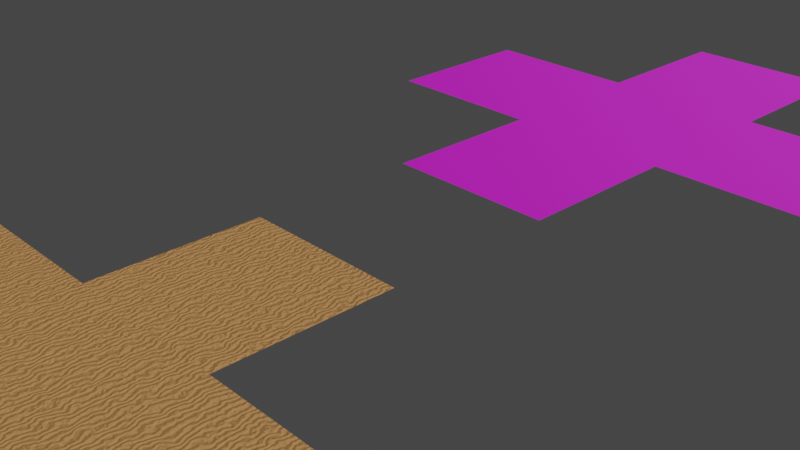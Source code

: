 # Source: Light_Wavy_Sand_Texture.blend  (saved by Blender 2.92.15; exported with 4.5.12 LTS)
import bpy
from mathutils import Matrix  # noqa: F401  (used for matrix-valued properties, if any)

bpy.ops.wm.read_factory_settings(use_empty=True)
scene = bpy.context.scene
scene.name = 'Scene'

# ---- collections
col_collection = bpy.data.collections.new('Collection'); scene.collection.children.link(col_collection)

# ---- images (referenced by path relative to the original .blend; pixels are not part of the script)
import os
ASSET_DIR = os.environ.get("B2B_ASSET_DIR", "")  # directory of the original .blend (textures are referenced by path, not embedded)
HERE = os.path.dirname(os.path.abspath(__file__))  # packed textures are extracted next to this script under _unpacked/

def load_image(name, relpath, width, height, colorspace="sRGB"):
    """Load a texture the original file referenced (path relative to the .blend, or extracted next to this script)."""
    p = next((c for c in (os.path.join(HERE, relpath), os.path.join(ASSET_DIR, relpath)) if relpath and os.path.exists(c)), "")
    if p:
        img = bpy.data.images.load(p, check_existing=True)
        img.name = name
    else:  # same state as the original file: an image datablock whose file is absent (Cycles renders it pink)
        img = bpy.data.images.new(name, width, height)
        img.source = "FILE"
        img.filepath = "//" + (relpath or name)
    img.colorspace_settings.name = colorspace
    return img
img_light_sand_normal = load_image('Light Sand Normal', 'Light Sand Normal.png', 1024, 1024, 'Non-Color')
img_light_sand_diffuse = load_image('Light Sand Diffuse', 'Light Sand Diffuse.png', 1024, 1024, 'sRGB')
img_light_wavy_sand_normal_tiled_png = load_image('Light Wavy Sand Normal Tiled.png', 'Light Wavy Sand Normal Tiled.png', 1024, 1024, 'Non-Color')
img_light_wavy_sand_diffuse_tiled_png = load_image('Light Wavy Sand Diffuse Tiled.png', 'Light Wavy Sand Diffuse Tiled.png', 1024, 1024, 'sRGB')

# ---- materials (node trees are filled in below, after node groups)
mat_light_wavy_sand_texture = bpy.data.materials.new('Light Wavy Sand Texture')
mat_light_wavy_sand_texture_tiled = bpy.data.materials.new('Light Wavy Sand Texture Tiled')

# ---- material node trees
mat_light_wavy_sand_texture.use_nodes = True; mat_light_wavy_sand_texture.node_tree.nodes.clear()
_N = mat_light_wavy_sand_texture.node_tree.nodes; _L = mat_light_wavy_sand_texture.node_tree.links
n0 = _N.new('ShaderNodeTexWave'); n0.name = 'Wave Texture'; n0.location = (-953, 205)
n0.inputs[2].default_value = -13.48
n0.inputs[3].default_value = 3.6
n1 = _N.new('ShaderNodeTexNoise'); n1.name = 'Noise Texture.001'; n1.location = (-953, 466)
n1.inputs[2].default_value = 500.0
n1.inputs[3].default_value = 16.0
n1.inputs[8].default_value = 1.0
n2 = _N.new('ShaderNodeValToRGB'); n2.name = 'ColorRamp'; n2.location = (-707, 175)
while len(n2.color_ramp.elements) > 1: n2.color_ramp.elements.remove(n2.color_ramp.elements[-1])
n2.color_ramp.elements[0].position = 0.0; n2.color_ramp.elements[0].color = (0.0, 0.0, 0.0, 1.0)
_e = n2.color_ramp.elements.new(1.0); _e.color = (0.07928, 0.07928, 0.07928, 1.0)
n3 = _N.new('ShaderNodeBump'); n3.name = 'Bump.002'; n3.location = (-217, 32)
n3.inputs[0].default_value = 0.27
n3.inputs[1].default_value = 1.0
n3.inputs[2].default_value = 1.0
n4 = _N.new('ShaderNodeBump'); n4.name = 'Bump.003'; n4.location = (-1, 32)
n4.inputs[0].default_value = 0.25
n4.inputs[1].default_value = 1.0
n4.inputs[2].default_value = 1.0
n5 = _N.new('ShaderNodeOutputMaterial'); n5.name = 'Material Output'; n5.location = (499, 424)
n6 = _N.new('ShaderNodeBsdfPrincipled'); n6.name = 'Principled BSDF'; n6.location = (209, 424)
n6.distribution = 'GGX'
n6.subsurface_method = 'BURLEY'
n6.inputs[1].default_value = 0.25
n6.inputs[2].default_value = 0.65
n6.inputs[3].default_value = 1.45
n6.inputs[27].default_value = (0.0, 0.0, 0.0, 1.0)
n6.inputs[28].default_value = 1.0
n7 = _N.new('ShaderNodeTexCoord'); n7.name = 'Texture Coordinate'; n7.location = (-1369, 166)
n8 = _N.new('ShaderNodeMapping'); n8.name = 'Mapping'; n8.location = (-1161, 175)
n9 = _N.new('ShaderNodeTexNoise'); n9.name = 'Noise Texture'; n9.location = (-945, -122)
n9.inputs[2].default_value = 500.0
n9.inputs[3].default_value = 16.0
n10 = _N.new('ShaderNodeValToRGB'); n10.name = 'ColorRamp.001'; n10.location = (-552, 449)
while len(n10.color_ramp.elements) > 1: n10.color_ramp.elements.remove(n10.color_ramp.elements[-1])
n10.color_ramp.elements[0].position = 0.255; n10.color_ramp.elements[0].color = (0.08053, 0.04529, 0.02414, 1.0)
_e = n10.color_ramp.elements.new(0.433); _e.color = (1.0, 0.4966, 0.1855, 1.0)
_e = n10.color_ramp.elements.new(0.567); _e.color = (0.49, 0.1881, 0.03744, 1.0)
_e = n10.color_ramp.elements.new(0.702); _e.color = (0.7789, 0.5302, 0.2213, 1.0)
_e = n10.color_ramp.elements.new(0.77); _e.color = (0.03482, 0.04276, 0.05022, 1.0)
_e = n10.color_ramp.elements.new(0.871); _e.color = (1.0, 0.4222, 0.04211, 1.0)
n11 = _N.new('ShaderNodeBump'); n11.name = 'Bump'; n11.location = (-429, 35)
n11.inputs[0].default_value = 0.4
n11.inputs[1].default_value = 1.0
n11.inputs[2].default_value = 1.0
n12 = _N.new('ShaderNodeTexImage'); n12.name = 'Image Texture.001'; n12.location = (865, 68)
n12.image = img_light_sand_normal
n13 = _N.new('ShaderNodeTexImage'); n13.name = 'Image Texture'; n13.location = (869, 359)
n13.image = img_light_sand_diffuse
_L.new(n6.outputs[0], n5.inputs[0])
_L.new(n7.outputs[3], n8.inputs[0])
_L.new(n11.outputs[0], n3.inputs[4])
_L.new(n8.outputs[0], n0.inputs[0])
_L.new(n0.outputs[0], n2.inputs[0])
_L.new(n2.outputs[0], n11.inputs[3])
_L.new(n8.outputs[0], n9.inputs[0])
_L.new(n9.outputs[0], n3.inputs[3])
_L.new(n8.outputs[0], n1.inputs[0])
_L.new(n1.outputs[0], n10.inputs[0])
_L.new(n10.outputs[0], n6.inputs[0])
_L.new(n3.outputs[0], n4.inputs[4])
_L.new(n4.outputs[0], n6.inputs[5])
_L.new(n10.outputs[0], n4.inputs[3])
n5.is_active_output = True
mat_light_wavy_sand_texture_tiled.use_nodes = True; mat_light_wavy_sand_texture_tiled.node_tree.nodes.clear()
_N = mat_light_wavy_sand_texture_tiled.node_tree.nodes; _L = mat_light_wavy_sand_texture_tiled.node_tree.links
n0 = _N.new('ShaderNodeOutputMaterial'); n0.name = 'Material Output'; n0.location = (300, 300)
n1 = _N.new('ShaderNodeTexImage'); n1.name = 'Image Texture.001'; n1.location = (-503, -43)
n1.image = img_light_wavy_sand_normal_tiled_png
n2 = _N.new('ShaderNodeTexImage'); n2.name = 'Image Texture'; n2.location = (-494, 280)
n2.image = img_light_wavy_sand_diffuse_tiled_png
n3 = _N.new('ShaderNodeBsdfPrincipled'); n3.name = 'Principled BSDF'; n3.location = (10, 300)
n3.distribution = 'GGX'
n3.subsurface_method = 'BURLEY'
n3.inputs[1].default_value = 0.25
n3.inputs[2].default_value = 0.65
n3.inputs[3].default_value = 1.45
n3.inputs[13].default_value = 0.75
n3.inputs[27].default_value = (0.0, 0.0, 0.0, 1.0)
n3.inputs[28].default_value = 1.0
n4 = _N.new('ShaderNodeNormalMap'); n4.name = 'Normal Map'; n4.location = (-208, -73)
_L.new(n3.outputs[0], n0.inputs[0])
_L.new(n1.outputs[0], n4.inputs[1])
_L.new(n2.outputs[0], n3.inputs[0])
_L.new(n4.outputs[0], n3.inputs[5])
n0.is_active_output = True

# ---- world
world_world = bpy.data.worlds.new('World'); scene.world = world_world
world_world.use_nodes = True; world_world.node_tree.nodes.clear()
_N = world_world.node_tree.nodes; _L = world_world.node_tree.links
n0 = _N.new('ShaderNodeOutputWorld'); n0.name = 'World Output'; n0.location = (300, 300)
n1 = _N.new('ShaderNodeBackground'); n1.name = 'Background'; n1.location = (10, 300)
n1.inputs[0].default_value = (0.05088, 0.05088, 0.05088, 1.0)
_L.new(n1.outputs[0], n0.inputs[0])
n0.is_active_output = True
world_world.color = (0.05088, 0.05088, 0.05088)
world_world.use_sun_shadow = False
world_world.sun_shadow_jitter_overblur = 0.0

# ---- cameras
cam_camera = bpy.data.cameras.new('Camera')
cam_camera.clip_end = 100.0
cam_camera.ortho_scale = 7.314

# ---- lights
light_light = bpy.data.lights.new('Light', 'SUN')
light_light.transmission_factor = 0.0
light_light.angle = 0.1993
light_light.energy = 2.0
light_light.shadow_soft_size = 0.1
light_light.shadow_cascade_max_distance = 1000.0

# ---- meshes
me_plane_008 = bpy.data.meshes.new('Plane.008')
me_plane_008.from_pydata([(-1.0, -1.0, 0.0), (1.0, -1.0, 0.0), (-1.0, 1.0, 0.0), (1.0, 1.0, 0.0)], [], [(0, 1, 3, 2)])
_uv = me_plane_008.uv_layers.new(name='UVMap')
_uv.uv.foreach_set('vector', [0.0, 0.0, 1.0, 0.0, 1.0, 1.0, 0.0, 1.0])
me_plane_008.materials.append(mat_light_wavy_sand_texture)
me_plane_008.use_remesh_fix_poles = True
me_plane_008.use_remesh_preserve_attributes = False
me_plane_008.use_mirror_vertex_groups = False
me_plane_008.update()
me_plane_042 = bpy.data.meshes.new('Plane.042')
me_plane_042.from_pydata([(-1.0, -1.0, 0.0), (1.0, -1.0, 0.0), (-1.0, 1.0, 0.0), (1.0, 1.0, 0.0)], [], [(0, 1, 3, 2)])
_uv = me_plane_042.uv_layers.new(name='UVMap')
_uv.uv.foreach_set('vector', [0.0, 0.0, 1.0, 0.0, 1.0, 1.0, 0.0, 1.0])
me_plane_042.materials.append(mat_light_wavy_sand_texture_tiled)
me_plane_042.use_remesh_fix_poles = True
me_plane_042.use_remesh_preserve_attributes = False
me_plane_042.use_mirror_vertex_groups = False
me_plane_042.update()
me_plane_047 = bpy.data.meshes.new('Plane.047')
me_plane_047.from_pydata([(-1.0, -1.0, 0.0), (1.0, -1.0, 0.0), (-1.0, 1.0, 0.0), (1.0, 1.0, 0.0)], [], [(0, 1, 3, 2)])
_uv = me_plane_047.uv_layers.new(name='UVMap')
_uv.uv.foreach_set('vector', [0.0, 0.0, 1.0, 0.0, 1.0, 1.0, 0.0, 1.0])
me_plane_047.materials.append(mat_light_wavy_sand_texture)
me_plane_047.use_remesh_fix_poles = True
me_plane_047.use_remesh_preserve_attributes = False
me_plane_047.use_mirror_vertex_groups = False
me_plane_047.update()
me_plane_048 = bpy.data.meshes.new('Plane.048')
me_plane_048.from_pydata([(-1.0, -1.0, 0.0), (1.0, -1.0, 0.0), (-1.0, 1.0, 0.0), (1.0, 1.0, 0.0)], [], [(0, 1, 3, 2)])
_uv = me_plane_048.uv_layers.new(name='UVMap')
_uv.uv.foreach_set('vector', [0.0, 0.0, 1.0, 0.0, 1.0, 1.0, 0.0, 1.0])
me_plane_048.materials.append(mat_light_wavy_sand_texture)
me_plane_048.use_remesh_fix_poles = True
me_plane_048.use_remesh_preserve_attributes = False
me_plane_048.use_mirror_vertex_groups = False
me_plane_048.update()
me_plane_049 = bpy.data.meshes.new('Plane.049')
me_plane_049.from_pydata([(-1.0, -1.0, 0.0), (1.0, -1.0, 0.0), (-1.0, 1.0, 0.0), (1.0, 1.0, 0.0)], [], [(0, 1, 3, 2)])
_uv = me_plane_049.uv_layers.new(name='UVMap')
_uv.uv.foreach_set('vector', [0.0, 0.0, 1.0, 0.0, 1.0, 1.0, 0.0, 1.0])
me_plane_049.materials.append(mat_light_wavy_sand_texture)
me_plane_049.use_remesh_fix_poles = True
me_plane_049.use_remesh_preserve_attributes = False
me_plane_049.use_mirror_vertex_groups = False
me_plane_049.update()
me_plane_050 = bpy.data.meshes.new('Plane.050')
me_plane_050.from_pydata([(-1.0, -1.0, 0.0), (1.0, -1.0, 0.0), (-1.0, 1.0, 0.0), (1.0, 1.0, 0.0)], [], [(0, 1, 3, 2)])
_uv = me_plane_050.uv_layers.new(name='UVMap')
_uv.uv.foreach_set('vector', [0.0, 0.0, 1.0, 0.0, 1.0, 1.0, 0.0, 1.0])
me_plane_050.materials.append(mat_light_wavy_sand_texture)
me_plane_050.use_remesh_fix_poles = True
me_plane_050.use_remesh_preserve_attributes = False
me_plane_050.use_mirror_vertex_groups = False
me_plane_050.update()
me_plane_051 = bpy.data.meshes.new('Plane.051')
me_plane_051.from_pydata([(-1.0, -1.0, 0.0), (1.0, -1.0, 0.0), (-1.0, 1.0, 0.0), (1.0, 1.0, 0.0)], [], [(0, 1, 3, 2)])
_uv = me_plane_051.uv_layers.new(name='UVMap')
_uv.uv.foreach_set('vector', [0.0, 0.0, 1.0, 0.0, 1.0, 1.0, 0.0, 1.0])
me_plane_051.materials.append(mat_light_wavy_sand_texture_tiled)
me_plane_051.use_remesh_fix_poles = True
me_plane_051.use_remesh_preserve_attributes = False
me_plane_051.use_mirror_vertex_groups = False
me_plane_051.update()
me_plane_052 = bpy.data.meshes.new('Plane.052')
me_plane_052.from_pydata([(-1.0, -1.0, 0.0), (1.0, -1.0, 0.0), (-1.0, 1.0, 0.0), (1.0, 1.0, 0.0)], [], [(0, 1, 3, 2)])
_uv = me_plane_052.uv_layers.new(name='UVMap')
_uv.uv.foreach_set('vector', [0.0, 0.0, 1.0, 0.0, 1.0, 1.0, 0.0, 1.0])
me_plane_052.materials.append(mat_light_wavy_sand_texture_tiled)
me_plane_052.use_remesh_fix_poles = True
me_plane_052.use_remesh_preserve_attributes = False
me_plane_052.use_mirror_vertex_groups = False
me_plane_052.update()
me_plane_053 = bpy.data.meshes.new('Plane.053')
me_plane_053.from_pydata([(-1.0, -1.0, 0.0), (1.0, -1.0, 0.0), (-1.0, 1.0, 0.0), (1.0, 1.0, 0.0)], [], [(0, 1, 3, 2)])
_uv = me_plane_053.uv_layers.new(name='UVMap')
_uv.uv.foreach_set('vector', [0.0, 0.0, 1.0, 0.0, 1.0, 1.0, 0.0, 1.0])
me_plane_053.materials.append(mat_light_wavy_sand_texture_tiled)
me_plane_053.use_remesh_fix_poles = True
me_plane_053.use_remesh_preserve_attributes = False
me_plane_053.use_mirror_vertex_groups = False
me_plane_053.update()
me_plane_054 = bpy.data.meshes.new('Plane.054')
me_plane_054.from_pydata([(-1.0, -1.0, 0.0), (1.0, -1.0, 0.0), (-1.0, 1.0, 0.0), (1.0, 1.0, 0.0)], [], [(0, 1, 3, 2)])
_uv = me_plane_054.uv_layers.new(name='UVMap')
_uv.uv.foreach_set('vector', [0.0, 0.0, 1.0, 0.0, 1.0, 1.0, 0.0, 1.0])
me_plane_054.materials.append(mat_light_wavy_sand_texture_tiled)
me_plane_054.use_remesh_fix_poles = True
me_plane_054.use_remesh_preserve_attributes = False
me_plane_054.use_mirror_vertex_groups = False
me_plane_054.update()

# ---- objects
ob_light = bpy.data.objects.new('Light', light_light)
ob_camera = bpy.data.objects.new('Camera', cam_camera)
ob_light_wavy_sand_texture = bpy.data.objects.new('Light Wavy Sand Texture', me_plane_008)
ob_light_wavy_sand_texture_tiled = bpy.data.objects.new('Light Wavy Sand Texture Tiled', me_plane_042)
ob_sand_texture_001 = bpy.data.objects.new('Sand Texture.001', me_plane_047)
ob_sand_texture_002 = bpy.data.objects.new('Sand Texture.002', me_plane_048)
ob_sand_texture_004 = bpy.data.objects.new('Sand Texture.004', me_plane_049)
ob_sand_texture_003 = bpy.data.objects.new('Sand Texture.003', me_plane_050)
ob_sand_texture_tiled_001 = bpy.data.objects.new('Sand Texture Tiled.001', me_plane_051)
ob_sand_texture_tiled_002 = bpy.data.objects.new('Sand Texture Tiled.002', me_plane_052)
ob_sand_texture_tiled_003 = bpy.data.objects.new('Sand Texture Tiled.003', me_plane_053)
ob_sand_texture_tiled_004 = bpy.data.objects.new('Sand Texture Tiled.004', me_plane_054)

# ---- transforms, parenting, visibility, modifiers, constraints
ob_light.location = (4.076, 1.005, 5.904)
ob_light.rotation_euler = (0.6503, 0.05522, 1.866)
ob_light.lock_rotations_4d = False
ob_light.empty_display_type = 'ARROWS'
ob_light.color = (0.0, 0.0, 0.0, 0.0)
ob_light.lineart.crease_threshold = 0.0
ob_camera.location = (7.359, -6.926, 4.958)
ob_camera.rotation_euler = (1.109, 0.0, 0.8149)
ob_camera.lock_rotations_4d = False
ob_camera.empty_display_type = 'ARROWS'
ob_camera.color = (0.0, 0.0, 0.0, 0.0)
ob_camera.display_type = 'WIRE'
ob_camera.lineart.crease_threshold = 0.0
ob_light_wavy_sand_texture.location = (0.0, -4.0, 0.0)
ob_light_wavy_sand_texture.lineart.crease_threshold = 0.0
ob_light_wavy_sand_texture_tiled.location = (0.0, 4.0, 0.0)
ob_light_wavy_sand_texture_tiled.lineart.crease_threshold = 0.0
ob_sand_texture_001.parent = ob_light_wavy_sand_texture
ob_sand_texture_001.matrix_parent_inverse = Matrix(((1.0, -0.0, 0.0, -12.0), (-0.0, 1.0, -0.0, -30.0), (0.0, -0.0, 1.0, -0.0), (-0.0, 0.0, -0.0, 1.0)))
ob_sand_texture_001.location = (12.0, 32.0, 0.0)
ob_sand_texture_001.lineart.crease_threshold = 0.0
ob_sand_texture_002.parent = ob_light_wavy_sand_texture
ob_sand_texture_002.matrix_parent_inverse = Matrix(((1.0, -0.0, 0.0, -12.0), (-0.0, 1.0, -0.0, -30.0), (0.0, -0.0, 1.0, -0.0), (-0.0, 0.0, -0.0, 1.0)))
ob_sand_texture_002.location = (10.0, 30.0, 0.0)
ob_sand_texture_002.lineart.crease_threshold = 0.0
ob_sand_texture_004.parent = ob_light_wavy_sand_texture
ob_sand_texture_004.matrix_parent_inverse = Matrix(((1.0, -0.0, 0.0, -12.0), (-0.0, 1.0, -0.0, -30.0), (0.0, -0.0, 1.0, -0.0), (-0.0, 0.0, -0.0, 1.0)))
ob_sand_texture_004.location = (12.0, 28.0, 0.0)
ob_sand_texture_004.lineart.crease_threshold = 0.0
ob_sand_texture_003.parent = ob_light_wavy_sand_texture
ob_sand_texture_003.matrix_parent_inverse = Matrix(((1.0, -0.0, 0.0, -12.0), (-0.0, 1.0, -0.0, -30.0), (0.0, -0.0, 1.0, -0.0), (-0.0, 0.0, -0.0, 1.0)))
ob_sand_texture_003.location = (14.0, 30.0, 0.0)
ob_sand_texture_003.lineart.crease_threshold = 0.0
ob_sand_texture_tiled_001.parent = ob_light_wavy_sand_texture_tiled
ob_sand_texture_tiled_001.matrix_parent_inverse = Matrix(((1.0, -0.0, 0.0, -12.0), (-0.0, 1.0, -0.0, -38.0), (0.0, -0.0, 1.0, -0.0), (-0.0, 0.0, -0.0, 1.0)))
ob_sand_texture_tiled_001.location = (12.0, 40.0, 0.0)
ob_sand_texture_tiled_001.lineart.crease_threshold = 0.0
ob_sand_texture_tiled_002.parent = ob_light_wavy_sand_texture_tiled
ob_sand_texture_tiled_002.matrix_parent_inverse = Matrix(((1.0, -0.0, 0.0, -12.0), (-0.0, 1.0, -0.0, -38.0), (0.0, -0.0, 1.0, -0.0), (-0.0, 0.0, -0.0, 1.0)))
ob_sand_texture_tiled_002.location = (10.0, 38.0, 0.0)
ob_sand_texture_tiled_002.lineart.crease_threshold = 0.0
ob_sand_texture_tiled_003.parent = ob_light_wavy_sand_texture_tiled
ob_sand_texture_tiled_003.matrix_parent_inverse = Matrix(((1.0, -0.0, 0.0, -12.0), (-0.0, 1.0, -0.0, -38.0), (0.0, -0.0, 1.0, -0.0), (-0.0, 0.0, -0.0, 1.0)))
ob_sand_texture_tiled_003.location = (14.0, 38.0, 0.0)
ob_sand_texture_tiled_003.lineart.crease_threshold = 0.0
ob_sand_texture_tiled_004.parent = ob_light_wavy_sand_texture_tiled
ob_sand_texture_tiled_004.matrix_parent_inverse = Matrix(((1.0, -0.0, 0.0, -12.0), (-0.0, 1.0, -0.0, -38.0), (0.0, -0.0, 1.0, -0.0), (-0.0, 0.0, -0.0, 1.0)))
ob_sand_texture_tiled_004.location = (12.0, 36.0, 0.0)
ob_sand_texture_tiled_004.lineart.crease_threshold = 0.0

# ---- collection membership
col_collection.objects.link(ob_light)
col_collection.objects.link(ob_camera)
col_collection.objects.link(ob_light_wavy_sand_texture)
col_collection.objects.link(ob_light_wavy_sand_texture_tiled)
col_collection.objects.link(ob_sand_texture_001)
col_collection.objects.link(ob_sand_texture_002)
col_collection.objects.link(ob_sand_texture_004)
col_collection.objects.link(ob_sand_texture_003)
col_collection.objects.link(ob_sand_texture_tiled_001)
col_collection.objects.link(ob_sand_texture_tiled_002)
col_collection.objects.link(ob_sand_texture_tiled_003)
col_collection.objects.link(ob_sand_texture_tiled_004)

# ---- scene / render settings (as saved in the file)
scene.camera = ob_camera
scene.frame_start = 1; scene.frame_end = 250; scene.frame_set(0)
scene.render.engine = 'CYCLES'
scene.cycles.use_denoising = False
scene.cycles.samples = 32
scene.cycles.sampling_pattern = 'TABULATED_SOBOL'
scene.cycles.use_adaptive_sampling = False
scene.cycles.use_light_tree = False
scene.cycles.bake_type = 'DIFFUSE'
scene.view_settings.view_transform = 'Filmic'
bpy.context.view_layer.update()
